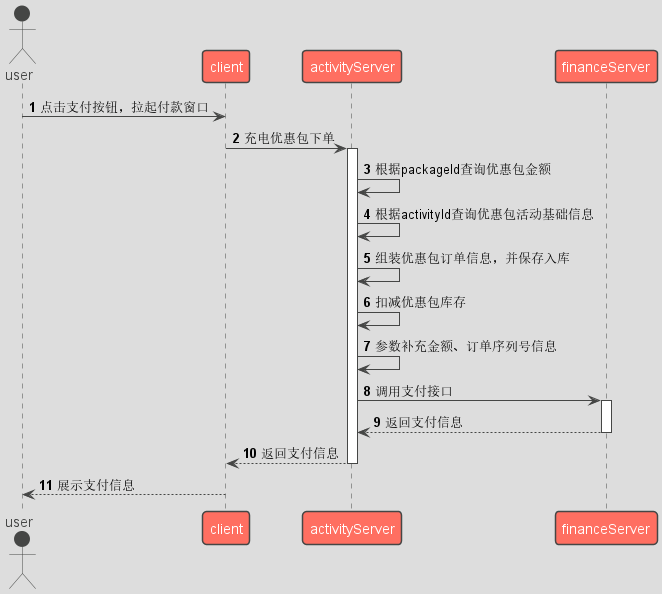

The diagram above was rendered by PlantUML. Its source (embedded in the PNG):
@startuml
'https://plantuml.com/sequence-diagram
!theme toy

autonumber

actor user
user -> client: 点击支付按钮，拉起付款窗口
client -> activityServer: 充电优惠包下单
activate activityServer
activityServer -> activityServer: 根据packageId查询优惠包金额
activityServer -> activityServer: 根据activityId查询优惠包活动基础信息
activityServer -> activityServer: 组装优惠包订单信息，并保存入库
activityServer -> activityServer: 扣减优惠包库存
activityServer -> activityServer: 参数补充金额、订单序列号信息
activityServer -> financeServer: 调用支付接口
activate financeServer
financeServer --> activityServer: 返回支付信息
deactivate financeServer
activityServer --> client: 返回支付信息
deactivate activityServer
client --> user: 展示支付信息
@enduml